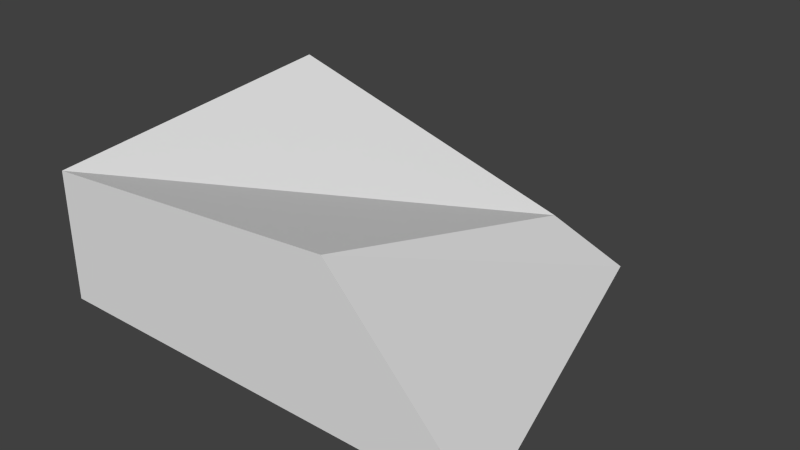 # Source: Stone.blend  (saved by Blender 2.61.0; exported with 4.5.12 LTS)
import bpy
from mathutils import Matrix  # noqa: F401  (used for matrix-valued properties, if any)

bpy.ops.wm.read_factory_settings(use_empty=True)
scene = bpy.context.scene
scene.name = 'Scene'

# ---- collections
col_collection_1 = bpy.data.collections.new('Collection 1'); scene.collection.children.link(col_collection_1)

# ---- world
world_world = bpy.data.worlds.new('World'); scene.world = world_world
world_world.color = (0.05088, 0.05088, 0.05088)
world_world.use_sun_shadow = False
world_world.sun_shadow_jitter_overblur = 0.0
world_world.cycles.sampling_method = 'MANUAL'
world_world.cycles.sample_map_resolution = 256

# ---- meshes
me_cube = bpy.data.meshes.new('Cube')
me_cube.from_pydata([(1.265, 1.396, 0.00388), (1.933, -1.0, 0.00388), (-1.0, -1.0, 0.00388), (-1.0, 1.0, 0.00388), (1.0, 1.0, 0.429), (1.0, -1.0, 0.9989), (-1.0, -1.0, 0.8363), (-1.0, 1.0, 1.004)], [], [(0, 1, 2, 3), (4, 7, 6, 5), (0, 4, 5, 1), (1, 5, 6, 2), (2, 6, 7, 3), (4, 0, 3, 7)])
me_cube.use_remesh_preserve_volume = False
me_cube.use_remesh_preserve_attributes = False
me_cube.use_mirror_vertex_groups = False
me_cube.update()

# ---- objects
ob_cube = bpy.data.objects.new('Cube', me_cube)

# ---- transforms, parenting, visibility, modifiers, constraints
ob_cube.location = (0.0, 0.0, 0.0)
ob_cube.scale = (0.5, 0.5, 0.5)
ob_cube.lineart.crease_threshold = 0.0

# ---- collection membership
col_collection_1.objects.link(ob_cube)

# ---- scene / render settings (as saved in the file)
scene.frame_start = 1; scene.frame_end = 250; scene.frame_set(0)
scene.render.engine = 'BLENDER_EEVEE_NEXT'
scene.render.image_settings.color_mode = 'RGB'
scene.render.image_settings.compression = 90
scene.render.resolution_percentage = 50
scene.render.dither_intensity = 0.0
scene.render.bake_margin = 2
scene.render.bake_bias = 0.0
scene.cycles.use_denoising = False
scene.cycles.samples = 10
scene.cycles.sampling_pattern = 'TABULATED_SOBOL'
scene.cycles.light_sampling_threshold = 0.0
scene.cycles.use_adaptive_sampling = False
scene.cycles.use_light_tree = False
scene.cycles.blur_glossy = 0.0
scene.cycles.volume_bounces = 1
scene.cycles.pixel_filter_type = 'GAUSSIAN'
scene.cycles.sample_clamp_indirect = 0.0
scene.view_settings.view_transform = 'Standard'
bpy.context.view_layer.update()

# ---- added for rendering (the .blend has no active camera and no usable light): camera, sun
cam_auto = bpy.data.cameras.new('AutoCamera')
cam_auto.lens = 50.0
cam_auto.sensor_width = 36.0
cam_auto.clip_end = 1000.0
ob_auto_camera = bpy.data.objects.new('AutoCamera', cam_auto)
scene.collection.objects.link(ob_auto_camera)
ob_auto_camera.location = (2.0457, -2.07572, 1.7018)
ob_auto_camera.rotation_euler = (1.09748, -7.21219e-08, 0.694738)
scene.camera = ob_auto_camera
light_auto_sun = bpy.data.lights.new('AutoSun', 'SUN')
light_auto_sun.energy = 3.0
light_auto_sun.angle = 0.0523599
ob_auto_sun = bpy.data.objects.new('AutoSun', light_auto_sun)
scene.collection.objects.link(ob_auto_sun)
ob_auto_sun.rotation_euler = (0.872665, 0.174533, 0.523599)
bpy.context.view_layer.update()
